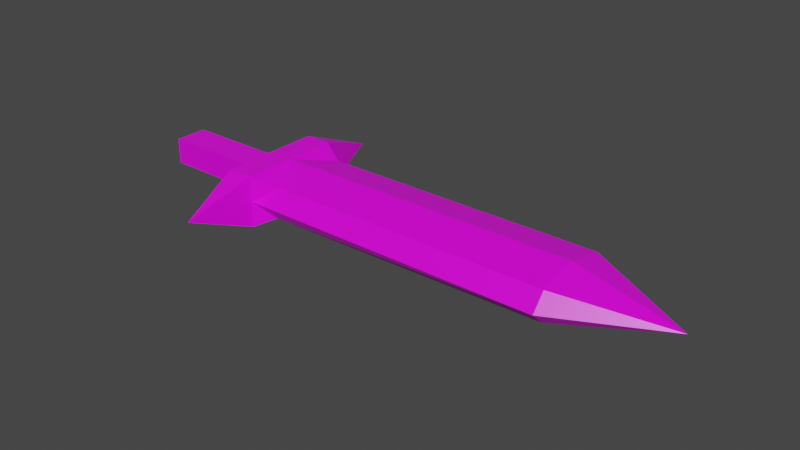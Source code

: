 # Source: knight_weapon.blend  (saved by Blender 2.83.19; exported with 4.5.12 LTS)
import bpy
from mathutils import Matrix  # noqa: F401  (used for matrix-valued properties, if any)

bpy.ops.wm.read_factory_settings(use_empty=True)
scene = bpy.context.scene
scene.name = 'Scene'

# ---- collections
col_collection = bpy.data.collections.new('Collection'); scene.collection.children.link(col_collection)

# ---- images (referenced by path relative to the original .blend; pixels are not part of the script)
import os
ASSET_DIR = os.environ.get("B2B_ASSET_DIR", "")  # directory of the original .blend (textures are referenced by path, not embedded)
HERE = os.path.dirname(os.path.abspath(__file__))  # packed textures are extracted next to this script under _unpacked/

def load_image(name, relpath, width, height, colorspace="sRGB"):
    """Load a texture the original file referenced (path relative to the .blend, or extracted next to this script)."""
    p = next((c for c in (os.path.join(HERE, relpath), os.path.join(ASSET_DIR, relpath)) if relpath and os.path.exists(c)), "")
    if p:
        img = bpy.data.images.load(p, check_existing=True)
        img.name = name
    else:  # same state as the original file: an image datablock whose file is absent (Cycles renders it pink)
        img = bpy.data.images.new(name, width, height)
        img.source = "FILE"
        img.filepath = "//" + (relpath or name)
    img.colorspace_settings.name = colorspace
    return img
img_pallete_png = load_image('pallete.png', 'pallete.png', 1024, 1024, 'sRGB')

# ---- materials (node trees are filled in below, after node groups)
mat_material_003 = bpy.data.materials.new('Material.003')
mat_material_003.alpha_threshold = 0.0
mat_material_003.use_transparent_shadow = False
mat_material_003.line_color = (0.0, 0.0, 0.0, 1.0)

# ---- material node trees
mat_material_003.use_nodes = True; mat_material_003.node_tree.nodes.clear()
_N = mat_material_003.node_tree.nodes; _L = mat_material_003.node_tree.links
n0 = _N.new('ShaderNodeOutputMaterial'); n0.name = 'Material Output'; n0.location = (300, 300)
n1 = _N.new('ShaderNodeBsdfPrincipled'); n1.name = 'Principled BSDF'; n1.location = (10, 300)
n1.distribution = 'GGX'
n1.subsurface_method = 'BURLEY'
n1.inputs[2].default_value = 0.4
n1.inputs[3].default_value = 1.45
n1.inputs[27].default_value = (0.0, 0.0, 0.0, 1.0)
n1.inputs[28].default_value = 1.0
n2 = _N.new('ShaderNodeTexImage'); n2.name = 'Image Texture'; n2.location = (-180, 280)
n2.image = img_pallete_png
_L.new(n1.outputs[0], n0.inputs[0])
_L.new(n2.outputs[0], n1.inputs[0])
n0.is_active_output = True

# ---- world
world_world = bpy.data.worlds.new('World'); scene.world = world_world
world_world.use_nodes = True; world_world.node_tree.nodes.clear()
_N = world_world.node_tree.nodes; _L = world_world.node_tree.links
n0 = _N.new('ShaderNodeOutputWorld'); n0.name = 'World Output'; n0.location = (300, 300)
n1 = _N.new('ShaderNodeBackground'); n1.name = 'Background'; n1.location = (10, 300)
n1.inputs[0].default_value = (0.05088, 0.05088, 0.05088, 1.0)
_L.new(n1.outputs[0], n0.inputs[0])
n0.is_active_output = True
world_world.color = (0.05088, 0.05088, 0.05088)
world_world.use_sun_shadow = False
world_world.sun_shadow_jitter_overblur = 0.0

# ---- meshes
me_cube_003 = bpy.data.meshes.new('Cube.003')
me_cube_003.from_pydata([(0.4102, 0.5, 0.25), (0.4102, 0.5, -0.25), (0.4102, -0.5, 0.25), (0.4102, -0.5, -0.25), (0.1602, 0.5, 0.25), (0.1602, 0.5, -0.25), (0.1602, -0.5, 0.25), (0.1602, -0.5, -0.25), (3.41, 0.4005, 0.1583), (3.41, 0.4005, -0.1278), (3.41, -0.3674, 0.1583), (3.41, -0.3674, -0.1278), (-0.9779, 0.1593, 0.125), (-0.9779, 0.1593, -0.125), (-0.9779, -0.1593, 0.125), (-0.9779, -0.1593, -0.125), (0.2852, -1.135, 0.0), (0.2852, 1.135, 0.0), (0.4102, 0.5, 0.0), (0.4102, -0.5, 0.0), (0.4102, 0.0, 0.25), (0.4102, 0.0, -0.25), (3.41, 0.5, 0.0), (3.41, -0.5, 0.0), (3.41, 0.0, 0.25), (3.41, 0.0, -0.25), (0.6282, -0.4049, -0.1315), (0.6362, -0.3674, 0.1583), (0.6362, 0.4005, 0.1583), (0.6362, 0.4005, -0.1278), (0.6362, 0.0, 0.25), (0.6362, -0.5, 0.0), (0.6362, 0.0, -0.25), (0.6362, 0.5, 0.0), (4.41, 0.0, 0.0), (0.0215, 0.1593, 0.125), (0.0215, -0.1593, 0.125), (0.0215, -0.1593, -0.125), (0.0215, 0.1593, -0.125)], [], [(20, 28, 0), (30, 28, 20), (30, 20, 27), (2, 27, 20), (33, 18, 28), (18, 0, 28), (33, 29, 18), (18, 29, 1), (21, 29, 32), (32, 26, 21), (21, 26, 3), (1, 29, 21), (31, 19, 26), (31, 27, 19), (19, 3, 26), (2, 19, 27), (15, 37, 36, 14), (13, 15, 14, 12), (13, 38, 37, 15), (13, 12, 35, 38), (14, 36, 35, 12), (5, 38, 35, 4), (4, 17, 5), (17, 1, 0), (1, 5, 17), (4, 17, 0), (5, 7, 37, 38), (3, 16, 7), (7, 5, 1, 21, 3), (16, 6, 7), (7, 6, 36, 37), (36, 6, 4, 35), (2, 16, 6), (2, 6, 4, 0, 20), (16, 3, 19, 2), (18, 1, 0), (9, 22, 34), (9, 29, 33, 22), (22, 8, 34), (22, 33, 28, 8), (24, 34, 8), (24, 8, 28, 30), (10, 34, 24), (24, 30, 27, 10), (23, 34, 10), (10, 27, 31, 23), (23, 11, 34), (23, 31, 26, 11), (9, 34, 25), (25, 34, 11), (9, 25, 32, 29), (25, 11, 26, 32)])
_uv = me_cube_003.uv_layers.new(name='UVMap')
_uv.uv.foreach_set('vector', [0.9144, 0.1429, 0.9144, 0.1429, 0.9144, 0.1429, 0.6884, 0.9375, 0.6884, 0.9375, 0.6884, 0.9375, 0.6884, 0.9375, 0.6884, 0.9375, 0.6884, 0.9375, 0.9144, 0.1429, 0.9144, 0.1429, 0.9144, 0.1429, 0.9144, 0.1429, 0.9144, 0.1429, 0.9144, 0.1429, 0.9144, 0.1429, 0.9144, 0.1429, 0.9144, 0.1429, 0.9144, 0.1429, 0.9144, 0.1429, 0.9144, 0.1429, 0.9144, 0.1429, 0.9144, 0.1429, 0.9144, 0.1429, 0.6884, 0.9375, 0.6884, 0.9375, 0.6884, 0.9375, 0.6884, 0.9375, 0.6884, 0.9375, 0.6884, 0.9375, 0.9144, 0.1429, 0.9144, 0.1429, 0.9144, 0.1429, 0.9144, 0.1429, 0.9144, 0.1429, 0.9144, 0.1429, 0.9144, 0.1429, 0.9144, 0.1429, 0.9144, 0.1429, 0.9144, 0.1429, 0.9144, 0.1429, 0.9144, 0.1429, 0.9144, 0.1429, 0.9144, 0.1429, 0.9144, 0.1429, 0.9144, 0.1429, 0.9144, 0.1429, 0.9144, 0.1429, 0.9144, 0.1429, 0.9144, 0.1429, 0.9144, 0.1429, 0.9144, 0.1429, 0.9144, 0.1429, 0.9144, 0.1429, 0.9144, 0.1429, 0.9144, 0.1429, 0.9144, 0.1429, 0.9144, 0.1429, 0.9144, 0.1429, 0.9144, 0.1429, 0.9144, 0.1429, 0.9144, 0.1429, 0.9144, 0.1429, 0.9144, 0.1429, 0.9144, 0.1429, 0.9144, 0.1429, 0.9144, 0.1429, 0.9144, 0.1429, 0.9144, 0.1429, 0.9144, 0.1429, 0.9144, 0.1429, 0.9144, 0.1429, 0.9144, 0.1429, 0.9144, 0.1429, 0.9144, 0.1429, 0.9144, 0.1429, 0.9144, 0.1429, 0.9144, 0.1429, 0.9144, 0.1429, 0.9144, 0.1429, 0.9144, 0.1429, 0.9144, 0.1429, 0.9144, 0.1429, 0.9144, 0.1429, 0.9144, 0.1429, 0.9144, 0.1429, 0.9144, 0.1429, 0.9144, 0.1429, 0.9144, 0.1429, 0.9144, 0.1429, 0.9144, 0.1429, 0.9144, 0.1429, 0.9144, 0.1429, 0.9144, 0.1429, 0.9144, 0.1429, 0.9144, 0.1429, 0.9144, 0.1429, 0.9144, 0.1429, 0.9144, 0.1429, 0.9144, 0.1429, 0.9144, 0.1429, 0.9144, 0.1429, 0.9144, 0.1429, 0.9144, 0.1429, 0.9144, 0.1429, 0.9144, 0.1429, 0.9144, 0.1429, 0.9144, 0.1429, 0.9144, 0.1429, 0.9144, 0.1429, 0.9144, 0.1429, 0.9144, 0.1429, 0.9144, 0.1429, 0.9144, 0.1429, 0.9144, 0.1429, 0.9144, 0.1429, 0.9144, 0.1429, 0.9144, 0.1429, 0.9144, 0.1429, 0.9144, 0.1429, 0.9144, 0.1429, 0.9144, 0.1429, 0.6884, 0.9375, 0.6884, 0.9375, 0.6884, 0.9375, 0.6884, 0.9375, 0.6884, 0.9375, 0.6884, 0.9375, 0.6884, 0.9375, 0.6884, 0.9375, 0.6884, 0.9375, 0.6884, 0.9375, 0.6884, 0.9375, 0.6884, 0.9375, 0.6884, 0.9375, 0.6884, 0.9375, 0.6884, 0.9375, 0.6884, 0.9375, 0.6884, 0.9375, 0.6884, 0.9375, 0.6884, 0.9375, 0.6884, 0.9375, 0.6884, 0.9375, 0.6884, 0.9375, 0.6884, 0.9375, 0.6884, 0.9375, 0.6884, 0.9375, 0.6884, 0.9375, 0.6884, 0.9375, 0.6884, 0.9375, 0.6884, 0.9375, 0.6884, 0.9375, 0.6884, 0.9375, 0.6884, 0.9375, 0.6884, 0.9375, 0.6884, 0.9375, 0.6884, 0.9375, 0.6884, 0.9375, 0.6884, 0.9375, 0.6884, 0.9375, 0.6884, 0.9375, 0.6884, 0.9375, 0.6884, 0.9375, 0.6884, 0.9375, 0.6884, 0.9375, 0.6884, 0.9375, 0.6884, 0.9375, 0.6884, 0.9375, 0.6884, 0.9375, 0.6884, 0.9375, 0.6884, 0.9375, 0.6884, 0.9375, 0.6884, 0.9375, 0.6884, 0.9375, 0.6884, 0.9375, 0.6884, 0.9375, 0.6884, 0.9375, 0.6884, 0.9375])
me_cube_003.materials.append(mat_material_003)
me_cube_003.use_remesh_preserve_volume = False
me_cube_003.use_remesh_preserve_attributes = False
me_cube_003.use_mirror_vertex_groups = False
me_cube_003.update()

# ---- objects
ob_knight_weapon = bpy.data.objects.new('knight_weapon', me_cube_003)

# ---- transforms, parenting, visibility, modifiers, constraints
ob_knight_weapon.location = (0.0, 0.0, 0.0)
ob_knight_weapon.scale = (0.815, 0.815, 0.815)
ob_knight_weapon.lock_rotations_4d = False
ob_knight_weapon.empty_display_type = 'ARROWS'
ob_knight_weapon.lineart.crease_threshold = 0.0

# ---- collection membership
col_collection.objects.link(ob_knight_weapon)

# ---- scene / render settings (as saved in the file)
scene.frame_start = 1; scene.frame_end = 250; scene.frame_set(1)
scene.render.engine = 'BLENDER_EEVEE_NEXT'
scene.cycles.use_denoising = False
scene.cycles.samples = 128
scene.cycles.sampling_pattern = 'TABULATED_SOBOL'
scene.cycles.use_adaptive_sampling = False
scene.cycles.use_light_tree = False
scene.view_settings.view_transform = 'Filmic'
bpy.context.view_layer.update()

# ---- added for rendering (the .blend has no active camera and no usable light): camera, sun
cam_auto = bpy.data.cameras.new('AutoCamera')
cam_auto.lens = 50.0
cam_auto.sensor_width = 36.0
cam_auto.clip_end = 1000.0
ob_auto_camera = bpy.data.objects.new('AutoCamera', cam_auto)
scene.collection.objects.link(ob_auto_camera)
ob_auto_camera.location = (5.82354, -5.30986, 3.53991)
ob_auto_camera.rotation_euler = (1.09748, -7.21219e-08, 0.694738)
scene.camera = ob_auto_camera
light_auto_sun = bpy.data.lights.new('AutoSun', 'SUN')
light_auto_sun.energy = 3.0
light_auto_sun.angle = 0.0523599
ob_auto_sun = bpy.data.objects.new('AutoSun', light_auto_sun)
scene.collection.objects.link(ob_auto_sun)
ob_auto_sun.rotation_euler = (0.872665, 0.174533, 0.523599)
bpy.context.view_layer.update()
